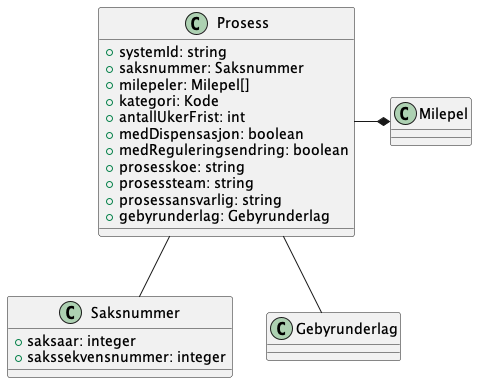

The diagram above was rendered by PlantUML. Its source (embedded in the PNG):
@startuml
class Prosess {
    +systemId: string
    +saksnummer: Saksnummer
    +milepeler: Milepel[]
    +kategori: Kode
    +antallUkerFrist: int
    +medDispensasjon: boolean
    +medReguleringsendring: boolean
    +prosesskoe: string
    +prosessteam: string
    +prosessansvarlig: string
    +gebyrunderlag: Gebyrunderlag
}

Prosess --Saksnummer
Prosess -* Milepel
Prosess -- Gebyrunderlag

class Saksnummer {
    +saksaar: integer
    +sakssekvensnummer: integer 
}

@enduml